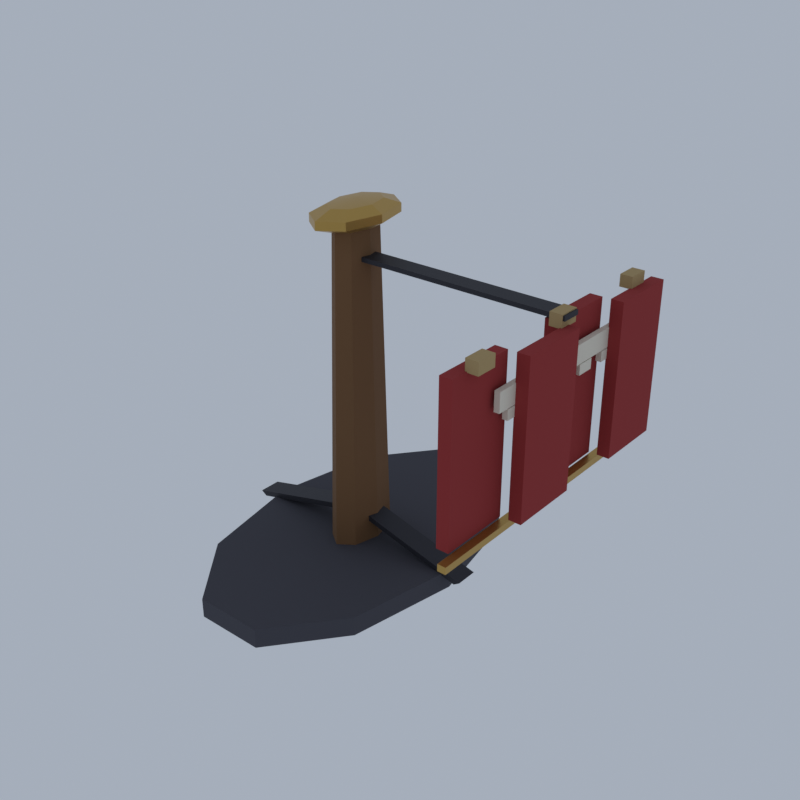 # Source: TW03_03_skull_avenue_set_03.blend  (saved by Blender 5.2.45; exported with 4.5.12 LTS)
import bpy
from mathutils import Matrix  # noqa: F401  (used for matrix-valued properties, if any)

bpy.ops.wm.read_factory_settings(use_empty=True)
scene = bpy.context.scene
scene.name = 'Scene'

# ---- collections
col_collection = bpy.data.collections.new('Collection'); scene.collection.children.link(col_collection)

# ---- materials (node trees are filled in below, after node groups)
mat_ve_t1_dstone_granite = bpy.data.materials.new('ve_t1_dstone|Granite')
mat_ve_t1_dstone_granite.diffuse_color = (0.05819, 0.05819, 0.07383, 1.0)
mat_ve_t1_wood_wood = bpy.data.materials.new('ve_t1_wood|Wood')
mat_ve_t1_wood_wood.diffuse_color = (0.1835, 0.09152, 0.03561, 1.0)
mat_ve_t1_brass_metal = bpy.data.materials.new('ve_t1_brass|Metal')
mat_ve_t1_brass_metal.diffuse_color = (0.5234, 0.3297, 0.0869, 1.0)
mat_ve_t1_iron_metal = bpy.data.materials.new('ve_t1_iron|Metal')
mat_ve_t1_iron_metal.diffuse_color = (0.03847, 0.03847, 0.04778, 1.0)
mat_ve_t1_cloth_fabric = bpy.data.materials.new('ve_t1_cloth|Fabric')
mat_ve_t1_cloth_fabric.diffuse_color = (0.3112, 0.02776, 0.02776, 1.0)
mat_ve_t1_bone_limestone = bpy.data.materials.new('ve_t1_bone|Limestone')
mat_ve_t1_bone_limestone.diffuse_color = (0.7667, 0.7083, 0.586, 1.0)
mat_ve_t1_rope_fabric = bpy.data.materials.new('ve_t1_rope|Fabric')
mat_ve_t1_rope_fabric.diffuse_color = (0.4423, 0.3112, 0.139, 1.0)

# ---- material node trees
mat_ve_t1_dstone_granite.use_nodes = True; mat_ve_t1_dstone_granite.node_tree.nodes.clear()
_N = mat_ve_t1_dstone_granite.node_tree.nodes; _L = mat_ve_t1_dstone_granite.node_tree.links
n0 = _N.new('ShaderNodeBsdfPrincipled'); n0.name = 'Principled BSDF'; n0.location = (-200, 100)
n0.inputs[0].default_value = (0.05819, 0.05819, 0.07383, 1.0)
n0.inputs[2].default_value = 0.92
n0.inputs[10].default_value = 0.005
n1 = _N.new('ShaderNodeOutputMaterial'); n1.name = 'Material Output'; n1.location = (200, 100)
_L.new(n0.outputs[0], n1.inputs[0])
n1.is_active_output = True
mat_ve_t1_wood_wood.use_nodes = True; mat_ve_t1_wood_wood.node_tree.nodes.clear()
_N = mat_ve_t1_wood_wood.node_tree.nodes; _L = mat_ve_t1_wood_wood.node_tree.links
n0 = _N.new('ShaderNodeBsdfPrincipled'); n0.name = 'Principled BSDF'; n0.location = (-200, 100)
n0.inputs[0].default_value = (0.1835, 0.09152, 0.03561, 1.0)
n0.inputs[2].default_value = 0.9
n0.inputs[10].default_value = 0.005
n1 = _N.new('ShaderNodeOutputMaterial'); n1.name = 'Material Output'; n1.location = (200, 100)
_L.new(n0.outputs[0], n1.inputs[0])
n1.is_active_output = True
mat_ve_t1_brass_metal.use_nodes = True; mat_ve_t1_brass_metal.node_tree.nodes.clear()
_N = mat_ve_t1_brass_metal.node_tree.nodes; _L = mat_ve_t1_brass_metal.node_tree.links
n0 = _N.new('ShaderNodeBsdfPrincipled'); n0.name = 'Principled BSDF'; n0.location = (-200, 100)
n0.inputs[0].default_value = (0.5234, 0.3297, 0.0869, 1.0)
n0.inputs[1].default_value = 0.8
n0.inputs[2].default_value = 0.35
n0.inputs[10].default_value = 0.005
n1 = _N.new('ShaderNodeOutputMaterial'); n1.name = 'Material Output'; n1.location = (200, 100)
_L.new(n0.outputs[0], n1.inputs[0])
n1.is_active_output = True
mat_ve_t1_iron_metal.use_nodes = True; mat_ve_t1_iron_metal.node_tree.nodes.clear()
_N = mat_ve_t1_iron_metal.node_tree.nodes; _L = mat_ve_t1_iron_metal.node_tree.links
n0 = _N.new('ShaderNodeBsdfPrincipled'); n0.name = 'Principled BSDF'; n0.location = (-200, 100)
n0.inputs[0].default_value = (0.03847, 0.03847, 0.04778, 1.0)
n0.inputs[1].default_value = 0.6
n0.inputs[2].default_value = 0.6
n0.inputs[10].default_value = 0.005
n1 = _N.new('ShaderNodeOutputMaterial'); n1.name = 'Material Output'; n1.location = (200, 100)
_L.new(n0.outputs[0], n1.inputs[0])
n1.is_active_output = True
mat_ve_t1_cloth_fabric.use_nodes = True; mat_ve_t1_cloth_fabric.node_tree.nodes.clear()
_N = mat_ve_t1_cloth_fabric.node_tree.nodes; _L = mat_ve_t1_cloth_fabric.node_tree.links
n0 = _N.new('ShaderNodeBsdfPrincipled'); n0.name = 'Principled BSDF'; n0.location = (-200, 100)
n0.inputs[0].default_value = (0.3112, 0.02776, 0.02776, 1.0)
n0.inputs[2].default_value = 1.0
n0.inputs[10].default_value = 0.005
n1 = _N.new('ShaderNodeOutputMaterial'); n1.name = 'Material Output'; n1.location = (200, 100)
_L.new(n0.outputs[0], n1.inputs[0])
n1.is_active_output = True
mat_ve_t1_bone_limestone.use_nodes = True; mat_ve_t1_bone_limestone.node_tree.nodes.clear()
_N = mat_ve_t1_bone_limestone.node_tree.nodes; _L = mat_ve_t1_bone_limestone.node_tree.links
n0 = _N.new('ShaderNodeBsdfPrincipled'); n0.name = 'Principled BSDF'; n0.location = (-200, 100)
n0.inputs[0].default_value = (0.7667, 0.7083, 0.586, 1.0)
n0.inputs[2].default_value = 0.85
n0.inputs[10].default_value = 0.005
n1 = _N.new('ShaderNodeOutputMaterial'); n1.name = 'Material Output'; n1.location = (200, 100)
_L.new(n0.outputs[0], n1.inputs[0])
n1.is_active_output = True
mat_ve_t1_rope_fabric.use_nodes = True; mat_ve_t1_rope_fabric.node_tree.nodes.clear()
_N = mat_ve_t1_rope_fabric.node_tree.nodes; _L = mat_ve_t1_rope_fabric.node_tree.links
n0 = _N.new('ShaderNodeBsdfPrincipled'); n0.name = 'Principled BSDF'; n0.location = (-200, 100)
n0.inputs[0].default_value = (0.4423, 0.3112, 0.139, 1.0)
n0.inputs[2].default_value = 1.0
n0.inputs[10].default_value = 0.005
n1 = _N.new('ShaderNodeOutputMaterial'); n1.name = 'Material Output'; n1.location = (200, 100)
_L.new(n0.outputs[0], n1.inputs[0])
n1.is_active_output = True

# ---- world
world_world = bpy.data.worlds.new('World'); scene.world = world_world
world_world.use_nodes = True; world_world.node_tree.nodes.clear()
_N = world_world.node_tree.nodes; _L = world_world.node_tree.links
n0 = _N.new('ShaderNodeOutputWorld'); n0.name = 'World Output'; n0.location = (200, 100)
n1 = _N.new('ShaderNodeBackground'); n1.name = 'Background'; n1.location = (-200, 100)
n1.inputs[0].default_value = (0.42, 0.47, 0.55, 1.0)
n1.inputs[1].default_value = 0.9
_L.new(n1.outputs[0], n0.inputs[0])
n0.is_active_output = True
world_world.color = (0.05088, 0.05088, 0.05088)
world_world.sun_shadow_jitter_overblur = 0.0

# ---- meshes
me_skull_avenue_set = bpy.data.meshes.new('skull_avenue_set')
me_skull_avenue_set.from_pydata([(2.374, 0.0, 0.0), (2.374, 0.0, 0.7602), (1.55, 4.326, 0.0), (1.55, 4.326, 0.7602), (-0.6091, 7.0, 0.0), (-0.6091, 7.0, 0.7602), (-3.277, 7.0, 0.0), (-3.277, 7.0, 0.7602), (-5.436, 4.326, 0.0), (-5.436, 4.326, 0.7602), (-6.261, 9.014e-16, 0.0), (-6.261, 9.014e-16, 0.7602), (-5.436, -4.326, 0.0), (-5.436, -4.326, 0.7602), (-3.277, -7.0, 0.0), (-3.277, -7.0, 0.7602), (-0.6091, -7.0, 0.0), (-0.6091, -7.0, 0.7602), (1.55, -4.326, 0.0), (1.55, -4.326, 0.7602), (-1.095, 0.0, 0.6335), (-1.326, 0.0, 13.3), (-1.344, 1.022, 0.6335), (-1.507, 0.7435, 13.3), (-1.943, 1.446, 0.6335), (-1.943, 1.051, 13.3), (-2.543, 1.022, 0.6335), (-2.379, 0.7435, 13.3), (-2.791, 1.771e-16, 0.6335), (-2.56, 1.288e-16, 13.3), (-2.543, -1.022, 0.6335), (-2.379, -0.7435, 13.3), (-1.943, -1.446, 0.6335), (-1.943, -1.051, 13.3), (-1.344, -1.022, 0.6335), (-1.507, -0.7435, 13.3), (-1.943, 0.0, 14.0), (-1.943, 0.0, 12.99), (-1.218, 0.0, 13.9), (-1.431, 0.874, 13.9), (-1.943, 1.236, 13.9), (-2.456, 0.874, 13.9), (-2.668, 1.514e-16, 13.9), (-2.456, -0.874, 13.9), (-1.943, -1.236, 13.9), (-1.431, -0.874, 13.9), (-0.77, 0.0, 13.65), (-1.114, 1.414, 13.65), (-1.943, 2.0, 13.65), (-2.773, 1.414, 13.65), (-3.116, 2.449e-16, 13.65), (-2.773, -1.414, 13.65), (-1.943, -2.0, 13.65), (-1.114, -1.414, 13.65), (-0.77, 0.0, 13.34), (-1.114, 1.414, 13.34), (-1.943, 2.0, 13.34), (-2.773, 1.414, 13.34), (-3.116, 2.449e-16, 13.34), (-2.773, -1.414, 13.34), (-1.943, -2.0, 13.34), (-1.114, -1.414, 13.34), (-1.218, 0.0, 13.08), (-1.431, 0.874, 13.08), (-1.943, 1.236, 13.08), (-2.456, 0.874, 13.08), (-2.668, 1.514e-16, 13.08), (-2.456, -0.874, 13.08), (-1.943, -1.236, 13.08), (-1.431, -0.874, 13.08), (6.229, -5.783, 5.701), (6.537, -5.783, 5.701), (6.537, 5.783, 5.701), (6.229, 5.783, 5.701), (6.229, -5.783, 5.955), (6.537, -5.783, 5.955), (6.537, 5.783, 5.955), (6.229, 5.783, 5.955), (-1.943, -0.368, 11.95), (6.692, -0.368, 11.95), (6.692, 0.368, 11.95), (-1.943, 0.368, 11.95), (-1.943, -0.368, 12.12), (6.692, -0.368, 12.12), (6.692, 0.368, 12.12), (-1.943, 0.368, 12.12), (-1.821, 0.3943, 1.82), (-6.755, 0.3943, 0.5529), (-6.755, -0.4994, 0.5529), (-1.821, -0.4994, 1.82), (-2.066, 0.3943, 1.981), (-7.0, 0.3943, 0.7141), (-7.0, -0.4994, 0.7141), (-2.066, -0.4994, 1.981), (-2.066, -0.3943, 1.82), (2.868, -0.3943, 0.5529), (2.868, 0.4994, 0.5529), (-2.066, 0.4994, 1.82), (-1.821, -0.3943, 1.981), (3.114, -0.3943, 0.7141), (3.114, 0.4994, 0.7141), (-1.821, 0.4994, 1.981), (5.766, -2.629, 11.72), (6.229, -2.629, 11.72), (6.229, -5.257, 11.72), (5.766, -5.257, 11.72), (5.766, -2.629, 6.018), (6.229, -2.629, 6.018), (6.229, -5.257, 6.018), (5.766, -5.257, 6.018), (6.537, -2.629, 6.018), (7.0, -2.629, 6.018), (7.0, 0.0, 6.018), (6.537, 0.0, 6.018), (6.537, -2.629, 11.72), (7.0, -2.629, 11.72), (7.0, 0.0, 11.72), (6.537, 0.0, 11.72), (5.766, 0.0, 6.018), (6.229, 0.0, 6.018), (6.229, 2.629, 6.018), (5.766, 2.629, 6.018), (5.766, 0.0, 11.72), (6.229, 0.0, 11.72), (6.229, 2.629, 11.72), (5.766, 2.629, 11.72), (6.537, 2.629, 6.018), (7.0, 2.629, 6.018), (7.0, 5.257, 6.018), (6.537, 5.257, 6.018), (6.537, 2.629, 11.72), (7.0, 2.629, 11.72), (7.0, 5.257, 11.72), (6.537, 5.257, 11.72), (6.36, -3.417, 10.04), (6.561, -3.417, 10.04), (6.561, 3.417, 10.04), (6.36, 3.417, 10.04), (6.36, -3.417, 10.74), (6.561, -3.417, 10.74), (6.561, 3.417, 10.74), (6.36, 3.417, 10.74), (6.36, -2.97, 9.629), (6.561, -2.97, 9.629), (6.561, -2.287, 9.629), (6.36, -2.287, 9.629), (6.36, -2.97, 10.01), (6.561, -2.97, 10.01), (6.561, -2.287, 10.01), (6.36, -2.287, 10.01), (6.36, -1.656, 9.629), (6.561, -1.656, 9.629), (6.561, -0.9726, 9.629), (6.36, -0.9726, 9.629), (6.36, -1.656, 10.01), (6.561, -1.656, 10.01), (6.561, -0.9726, 10.01), (6.36, -0.9726, 10.01), (6.36, -0.3417, 9.629), (6.561, -0.3417, 9.629), (6.561, 0.3417, 9.629), (6.36, 0.3417, 9.629), (6.36, -0.3417, 10.01), (6.561, -0.3417, 10.01), (6.561, 0.3417, 10.01), (6.36, 0.3417, 10.01), (6.36, 0.9726, 9.629), (6.561, 0.9726, 9.629), (6.561, 1.656, 9.629), (6.36, 1.656, 9.629), (6.36, 0.9726, 10.01), (6.561, 0.9726, 10.01), (6.561, 1.656, 10.01), (6.36, 1.656, 10.01), (6.36, 2.287, 9.629), (6.561, 2.287, 9.629), (6.561, 2.97, 9.629), (6.36, 2.97, 9.629), (6.36, 2.287, 10.01), (6.561, 2.287, 10.01), (6.561, 2.97, 10.01), (6.36, 2.97, 10.01), (6.152, -4.6, 11.69), (6.615, -4.6, 11.69), (6.615, -3.812, 11.69), (6.152, -3.812, 11.69), (6.152, -4.6, 12.13), (6.615, -4.6, 12.13), (6.615, -3.812, 12.13), (6.152, -3.812, 12.13), (6.152, -0.3943, 11.69), (6.615, -0.3943, 11.69), (6.615, 0.3943, 11.69), (6.152, 0.3943, 11.69), (6.152, -0.3943, 12.16), (6.615, -0.3943, 12.16), (6.615, 0.3943, 12.16), (6.152, 0.3943, 12.16), (6.152, 3.812, 11.69), (6.615, 3.812, 11.69), (6.615, 4.6, 11.69), (6.152, 4.6, 11.69), (6.152, 3.812, 12.13), (6.615, 3.812, 12.13), (6.615, 4.6, 12.13), (6.152, 4.6, 12.13)], [], [(18, 16, 14, 12, 10, 8, 6, 4, 2, 0), (1, 3, 5, 7, 9, 11, 13, 15, 17, 19), (0, 2, 3, 1), (2, 4, 5, 3), (4, 6, 7, 5), (6, 8, 9, 7), (8, 10, 11, 9), (10, 12, 13, 11), (12, 14, 15, 13), (14, 16, 17, 15), (16, 18, 19, 17), (18, 0, 1, 19), (34, 32, 30, 28, 26, 24, 22, 20), (21, 23, 25, 27, 29, 31, 33, 35), (20, 22, 23, 21), (22, 24, 25, 23), (24, 26, 27, 25), (26, 28, 29, 27), (28, 30, 31, 29), (30, 32, 33, 31), (32, 34, 35, 33), (34, 20, 21, 35), (36, 38, 39), (37, 63, 62), (38, 46, 47, 39), (46, 54, 55, 47), (54, 62, 63, 55), (36, 39, 40), (37, 64, 63), (39, 47, 48, 40), (47, 55, 56, 48), (55, 63, 64, 56), (36, 40, 41), (37, 65, 64), (40, 48, 49, 41), (48, 56, 57, 49), (56, 64, 65, 57), (36, 41, 42), (37, 66, 65), (41, 49, 50, 42), (49, 57, 58, 50), (57, 65, 66, 58), (36, 42, 43), (37, 67, 66), (42, 50, 51, 43), (50, 58, 59, 51), (58, 66, 67, 59), (36, 43, 44), (37, 68, 67), (43, 51, 52, 44), (51, 59, 60, 52), (59, 67, 68, 60), (36, 44, 45), (37, 69, 68), (44, 52, 53, 45), (52, 60, 61, 53), (60, 68, 69, 61), (36, 45, 38), (37, 62, 69), (45, 53, 46, 38), (53, 61, 54, 46), (61, 69, 62, 54), (70, 73, 72, 71), (74, 75, 76, 77), (70, 71, 75, 74), (71, 72, 76, 75), (72, 73, 77, 76), (73, 70, 74, 77), (78, 81, 80, 79), (82, 83, 84, 85), (78, 79, 83, 82), (79, 80, 84, 83), (80, 81, 85, 84), (81, 78, 82, 85), (86, 89, 88, 87), (90, 91, 92, 93), (86, 87, 91, 90), (87, 88, 92, 91), (88, 89, 93, 92), (89, 86, 90, 93), (94, 97, 96, 95), (98, 99, 100, 101), (94, 95, 99, 98), (95, 96, 100, 99), (96, 97, 101, 100), (97, 94, 98, 101), (106, 109, 105, 102), (107, 106, 102, 103), (108, 107, 103, 104), (109, 108, 104, 105), (105, 104, 103, 102), (109, 106, 107, 108), (110, 113, 112, 111), (114, 115, 116, 117), (110, 111, 115, 114), (111, 112, 116, 115), (112, 113, 117, 116), (113, 110, 114, 117), (118, 121, 120, 119), (122, 123, 124, 125), (118, 119, 123, 122), (119, 120, 124, 123), (120, 121, 125, 124), (121, 118, 122, 125), (126, 129, 128, 127), (130, 131, 132, 133), (126, 127, 131, 130), (127, 128, 132, 131), (128, 129, 133, 132), (129, 126, 130, 133), (134, 137, 136, 135), (138, 139, 140, 141), (134, 135, 139, 138), (135, 136, 140, 139), (136, 137, 141, 140), (137, 134, 138, 141), (142, 145, 144, 143), (146, 147, 148, 149), (142, 143, 147, 146), (143, 144, 148, 147), (144, 145, 149, 148), (145, 142, 146, 149), (150, 153, 152, 151), (154, 155, 156, 157), (150, 151, 155, 154), (151, 152, 156, 155), (152, 153, 157, 156), (153, 150, 154, 157), (158, 161, 160, 159), (162, 163, 164, 165), (158, 159, 163, 162), (159, 160, 164, 163), (160, 161, 165, 164), (161, 158, 162, 165), (166, 169, 168, 167), (170, 171, 172, 173), (166, 167, 171, 170), (167, 168, 172, 171), (168, 169, 173, 172), (169, 166, 170, 173), (174, 177, 176, 175), (178, 179, 180, 181), (174, 175, 179, 178), (175, 176, 180, 179), (176, 177, 181, 180), (177, 174, 178, 181), (182, 185, 184, 183), (186, 187, 188, 189), (182, 183, 187, 186), (183, 184, 188, 187), (184, 185, 189, 188), (185, 182, 186, 189), (190, 193, 192, 191), (194, 195, 196, 197), (190, 191, 195, 194), (191, 192, 196, 195), (192, 193, 197, 196), (193, 190, 194, 197), (198, 201, 200, 199), (202, 203, 204, 205), (198, 199, 203, 202), (199, 200, 204, 203), (200, 201, 205, 204), (201, 198, 202, 205)])
me_skull_avenue_set.polygons.foreach_set('use_smooth', [True] * 164)
me_skull_avenue_set.polygons.foreach_set('material_index', [0, 0, 0, 0, 0, 0, 0, 0, 0, 0, 0, 0, 1, 1, 1, 1, 1, 1, 1, 1, 1, 1, 2, 2, 2, 2, 2, 2, 2, 2, 2, 2, 2, 2, 2, 2, 2, 2, 2, 2, 2, 2, 2, 2, 2, 2, 2, 2, 2, 2, 2, 2, 2, 2, 2, 2, 2, 2, 2, 2, 2, 2, 2, 2, 2, 2, 2, 2, 3, 3, 3, 3, 3, 3, 3, 3, 3, 3, 3, 3, 3, 3, 3, 3, 3, 3, 4, 4, 4, 4, 4, 4, 4, 4, 4, 4, 4, 4, 4, 4, 4, 4, 4, 4, 4, 4, 4, 4, 4, 4, 5, 5, 5, 5, 5, 5, 5, 5, 5, 5, 5, 5, 5, 5, 5, 5, 5, 5, 5, 5, 5, 5, 5, 5, 5, 5, 5, 5, 5, 5, 5, 5, 5, 5, 5, 5, 6, 6, 6, 6, 6, 6, 6, 6, 6, 6, 6, 6, 6, 6, 6, 6, 6, 6])
_k = set([(0, 1), (0, 2), (0, 18), (1, 3), (1, 19), (2, 3), (2, 4), (3, 5), (4, 5), (4, 6), (5, 7), (6, 7), (6, 8), (7, 9), (8, 9), (8, 10), (9, 11), (10, 11), (10, 12), (11, 13), (12, 13), (12, 14), (13, 15), (14, 15), (14, 16), (15, 17), (16, 17), (16, 18), (17, 19), (18, 19), (20, 21), (20, 22), (20, 34), (21, 23), (21, 35), (22, 23), (22, 24), (23, 25), (24, 25), (24, 26), (25, 27), (26, 27), (26, 28), (27, 29), (28, 29), (28, 30), (29, 31), (30, 31), (30, 32), (31, 33), (32, 33), (32, 34), (33, 35), (34, 35), (38, 39), (38, 45), (38, 46), (39, 40), (39, 47), (40, 41), (40, 48), (41, 42), (41, 49), (42, 43), (42, 50), (43, 44), (43, 51), (44, 45), (44, 52), (45, 53), (46, 47), (46, 53), (46, 54), (47, 48), (47, 55), (48, 49), (48, 56), (49, 50), (49, 57), (50, 51), (50, 58), (51, 52), (51, 59), (52, 53), (52, 60), (53, 61), (54, 55), (54, 61), (54, 62), (55, 56), (55, 63), (56, 57), (56, 64), (57, 58), (57, 65), (58, 59), (58, 66), (59, 60), (59, 67), (60, 61), (60, 68), (61, 69), (62, 63), (62, 69), (63, 64), (64, 65), (65, 66), (66, 67), (67, 68), (68, 69), (70, 71), (70, 73), (70, 74), (71, 72), (71, 75), (72, 73), (72, 76), (73, 77), (74, 75), (74, 77), (75, 76), (76, 77), (78, 79), (78, 81), (78, 82), (79, 80), (79, 83), (80, 81), (80, 84), (81, 85), (82, 83), (82, 85), (83, 84), (84, 85), (86, 87), (86, 89), (86, 90), (87, 88), (87, 91), (88, 89), (88, 92), (89, 93), (90, 91), (90, 93), (91, 92), (92, 93), (94, 95), (94, 97), (94, 98), (95, 96), (95, 99), (96, 97), (96, 100), (97, 101), (98, 99), (98, 101), (99, 100), (100, 101), (102, 103), (102, 105), (102, 106), (103, 104), (103, 107), (104, 105), (104, 108), (105, 109), (106, 107), (106, 109), (107, 108), (108, 109), (110, 111), (110, 113), (110, 114), (111, 112), (111, 115), (112, 113), (112, 116), (113, 117), (114, 115), (114, 117), (115, 116), (116, 117), (118, 119), (118, 121), (118, 122), (119, 120), (119, 123), (120, 121), (120, 124), (121, 125), (122, 123), (122, 125), (123, 124), (124, 125), (126, 127), (126, 129), (126, 130), (127, 128), (127, 131), (128, 129), (128, 132), (129, 133), (130, 131), (130, 133), (131, 132), (132, 133), (134, 135), (134, 137), (134, 138), (135, 136), (135, 139), (136, 137), (136, 140), (137, 141), (138, 139), (138, 141), (139, 140), (140, 141), (142, 143), (142, 145), (142, 146), (143, 144), (143, 147), (144, 145), (144, 148), (145, 149), (146, 147), (146, 149), (147, 148), (148, 149), (150, 151), (150, 153), (150, 154), (151, 152), (151, 155), (152, 153), (152, 156), (153, 157), (154, 155), (154, 157), (155, 156), (156, 157), (158, 159), (158, 161), (158, 162), (159, 160), (159, 163), (160, 161), (160, 164), (161, 165), (162, 163), (162, 165), (163, 164), (164, 165), (166, 167), (166, 169), (166, 170), (167, 168), (167, 171), (168, 169), (168, 172), (169, 173), (170, 171), (170, 173), (171, 172), (172, 173), (174, 175), (174, 177), (174, 178), (175, 176), (175, 179), (176, 177), (176, 180), (177, 181), (178, 179), (178, 181), (179, 180), (180, 181), (182, 183), (182, 185), (182, 186), (183, 184), (183, 187), (184, 185), (184, 188), (185, 189), (186, 187), (186, 189), (187, 188), (188, 189), (190, 191), (190, 193), (190, 194), (191, 192), (191, 195), (192, 193), (192, 196), (193, 197), (194, 195), (194, 197), (195, 196), (196, 197), (198, 199), (198, 201), (198, 202), (199, 200), (199, 203), (200, 201), (200, 204), (201, 205), (202, 203), (202, 205), (203, 204), (204, 205)])
me_skull_avenue_set.attributes.new('sharp_edge', 'BOOLEAN', 'EDGE').data.foreach_set('value', [ (min(e.vertices), max(e.vertices)) in _k for e in me_skull_avenue_set.edges])
me_skull_avenue_set.materials.append(mat_ve_t1_dstone_granite)
me_skull_avenue_set.materials.append(mat_ve_t1_wood_wood)
me_skull_avenue_set.materials.append(mat_ve_t1_brass_metal)
me_skull_avenue_set.materials.append(mat_ve_t1_iron_metal)
me_skull_avenue_set.materials.append(mat_ve_t1_cloth_fabric)
me_skull_avenue_set.materials.append(mat_ve_t1_bone_limestone)
me_skull_avenue_set.materials.append(mat_ve_t1_rope_fabric)
me_skull_avenue_set.update()

# ---- objects
ob_skull_avenue_set = bpy.data.objects.new('skull_avenue_set', me_skull_avenue_set)

# ---- transforms, parenting, visibility, modifiers, constraints
ob_skull_avenue_set.location = (0.0, 0.0, 0.0)

# ---- collection membership
scene.collection.objects.link(ob_skull_avenue_set)

# ---- scene / render settings (as saved in the file)
scene.frame_start = 1; scene.frame_end = 250; scene.frame_set(1)
scene.render.engine = 'CYCLES'
scene.render.resolution_x = 420
scene.render.resolution_y = 420
scene.render.bake_bias = 0.0
scene.render.bake_samples = 0
scene.render.compositor_device = 'GPU'
scene.cycles.samples = 24
scene.cycles.adaptive_threshold = 0.05
scene.cycles.max_bounces = 4
scene.cycles.diffuse_bounces = 2
scene.cycles.glossy_bounces = 2
scene.cycles.transmission_bounces = 2
scene.cycles.transparent_max_bounces = 4
scene.eevee.taa_render_samples = 48
scene.eevee.use_volume_custom_range = False
scene.eevee.fast_gi_thickness_near = 0.1
scene.eevee.fast_gi_thickness_far = 0.0
scene.eevee.ray_tracing_options.screen_trace_thickness = 0.1
scene.view_settings.view_transform = 'Standard'
bpy.context.view_layer.update()

# ---- added for rendering (the .blend has no active camera): camera
cam_auto = bpy.data.cameras.new('AutoCamera')
cam_auto.lens = 50.0
cam_auto.sensor_width = 36.0
cam_auto.clip_end = 1000.0
ob_auto_camera = bpy.data.objects.new('AutoCamera', cam_auto)
scene.collection.objects.link(ob_auto_camera)
ob_auto_camera.location = (22.4355, -26.9226, 24.9484)
ob_auto_camera.rotation_euler = (1.09748, -7.21219e-08, 0.694738)
scene.camera = ob_auto_camera
bpy.context.view_layer.update()
